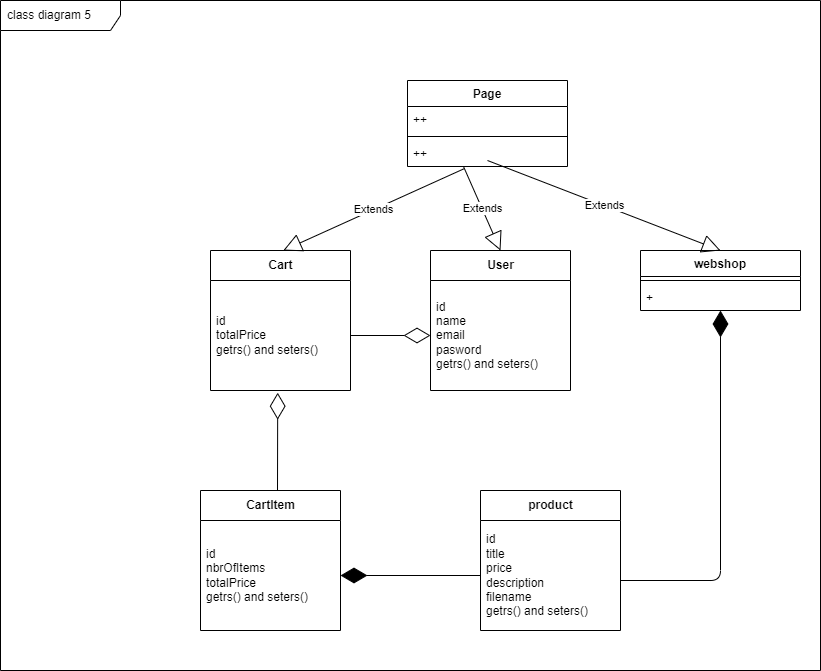

The diagram above was exported from draw.io. Its source (the exported page's mxGraphModel, read from the mxfile embedded in the PNG):
<mxGraphModel dx="893" dy="349" grid="1" gridSize="10" guides="1" tooltips="1" connect="1" arrows="1" fold="1" page="1" pageScale="1" pageWidth="827" pageHeight="1169" math="0" shadow="0">
  <root>
    <mxCell id="0" />
    <mxCell id="1" parent="0" />
    <mxCell id="2" value="class diagram 5" style="shape=umlFrame;whiteSpace=wrap;html=1;width=120;height=30;boundedLbl=1;verticalAlign=middle;align=left;spacingLeft=5;" parent="1" vertex="1">
      <mxGeometry x="7" y="10" width="820" height="670" as="geometry" />
    </mxCell>
    <mxCell id="6" value="product" style="swimlane;fontStyle=1;align=center;verticalAlign=middle;childLayout=stackLayout;horizontal=1;startSize=30;horizontalStack=0;resizeParent=1;resizeParentMax=0;resizeLast=0;collapsible=0;marginBottom=0;html=1;" parent="1" vertex="1">
      <mxGeometry x="487" y="500" width="140" height="140" as="geometry" />
    </mxCell>
    <mxCell id="8" value="id&lt;br&gt;title&lt;br&gt;price&lt;br&gt;description&lt;br&gt;filename&lt;br&gt;getrs() and seters()" style="text;html=1;strokeColor=none;fillColor=none;align=left;verticalAlign=middle;spacingLeft=4;spacingRight=4;overflow=hidden;rotatable=0;points=[[0,0.5],[1,0.5]];portConstraint=eastwest;" parent="6" vertex="1">
      <mxGeometry y="30" width="140" height="110" as="geometry" />
    </mxCell>
    <mxCell id="10" value="User" style="swimlane;fontStyle=1;align=center;verticalAlign=middle;childLayout=stackLayout;horizontal=1;startSize=30;horizontalStack=0;resizeParent=1;resizeParentMax=0;resizeLast=0;collapsible=0;marginBottom=0;html=1;" parent="1" vertex="1">
      <mxGeometry x="437" y="260" width="140" height="140" as="geometry" />
    </mxCell>
    <mxCell id="11" value="id&lt;br&gt;name&lt;br&gt;email&lt;br&gt;pasword&lt;br&gt;getrs() and seters()&lt;br&gt;" style="text;html=1;strokeColor=none;fillColor=none;align=left;verticalAlign=middle;spacingLeft=4;spacingRight=4;overflow=hidden;rotatable=0;points=[[0,0.5],[1,0.5]];portConstraint=eastwest;" parent="10" vertex="1">
      <mxGeometry y="30" width="140" height="110" as="geometry" />
    </mxCell>
    <mxCell id="12" value="CartItem" style="swimlane;fontStyle=1;align=center;verticalAlign=middle;childLayout=stackLayout;horizontal=1;startSize=30;horizontalStack=0;resizeParent=1;resizeParentMax=0;resizeLast=0;collapsible=0;marginBottom=0;html=1;" parent="1" vertex="1">
      <mxGeometry x="207" y="500" width="140" height="140" as="geometry" />
    </mxCell>
    <mxCell id="13" value="id&lt;br&gt;nbrOfItems&lt;br&gt;totalPrice&lt;br&gt;getrs() and seters()" style="text;html=1;strokeColor=none;fillColor=none;align=left;verticalAlign=middle;spacingLeft=4;spacingRight=4;overflow=hidden;rotatable=0;points=[[0,0.5],[1,0.5]];portConstraint=eastwest;" parent="12" vertex="1">
      <mxGeometry y="30" width="140" height="110" as="geometry" />
    </mxCell>
    <mxCell id="14" value="Cart" style="swimlane;fontStyle=1;align=center;verticalAlign=middle;childLayout=stackLayout;horizontal=1;startSize=30;horizontalStack=0;resizeParent=1;resizeParentMax=0;resizeLast=0;collapsible=0;marginBottom=0;html=1;" parent="1" vertex="1">
      <mxGeometry x="217" y="260" width="140" height="140" as="geometry" />
    </mxCell>
    <mxCell id="15" value="id&lt;br&gt;totalPrice&lt;br&gt;getrs() and seters()" style="text;html=1;strokeColor=none;fillColor=none;align=left;verticalAlign=middle;spacingLeft=4;spacingRight=4;overflow=hidden;rotatable=0;points=[[0,0.5],[1,0.5]];portConstraint=eastwest;" parent="14" vertex="1">
      <mxGeometry y="30" width="140" height="110" as="geometry" />
    </mxCell>
    <mxCell id="21" value="" style="endArrow=diamondThin;endFill=0;endSize=24;html=1;entryX=0.48;entryY=1.02;entryDx=0;entryDy=0;entryPerimeter=0;" parent="1" target="15" edge="1">
      <mxGeometry width="160" relative="1" as="geometry">
        <mxPoint x="284" y="500" as="sourcePoint" />
        <mxPoint x="587" y="420" as="targetPoint" />
      </mxGeometry>
    </mxCell>
    <mxCell id="22" value="" style="endArrow=diamondThin;endFill=1;endSize=24;html=1;entryX=1;entryY=0.5;entryDx=0;entryDy=0;" parent="1" target="13" edge="1">
      <mxGeometry width="160" relative="1" as="geometry">
        <mxPoint x="487" y="585" as="sourcePoint" />
        <mxPoint x="587" y="520" as="targetPoint" />
      </mxGeometry>
    </mxCell>
    <mxCell id="23" value="" style="endArrow=diamondThin;endFill=0;endSize=24;html=1;entryX=0;entryY=0.5;entryDx=0;entryDy=0;" parent="1" target="11" edge="1">
      <mxGeometry width="160" relative="1" as="geometry">
        <mxPoint x="357" y="345" as="sourcePoint" />
        <mxPoint x="587" y="430" as="targetPoint" />
      </mxGeometry>
    </mxCell>
    <mxCell id="24" value="webshop" style="swimlane;fontStyle=1;align=center;verticalAlign=top;childLayout=stackLayout;horizontal=1;startSize=26;horizontalStack=0;resizeParent=1;resizeParentMax=0;resizeLast=0;collapsible=1;marginBottom=0;" parent="1" vertex="1">
      <mxGeometry x="647" y="260" width="160" height="60" as="geometry" />
    </mxCell>
    <mxCell id="26" value="" style="line;strokeWidth=1;fillColor=none;align=left;verticalAlign=middle;spacingTop=-1;spacingLeft=3;spacingRight=3;rotatable=0;labelPosition=right;points=[];portConstraint=eastwest;" parent="24" vertex="1">
      <mxGeometry y="26" width="160" height="8" as="geometry" />
    </mxCell>
    <mxCell id="27" value="+" style="text;strokeColor=none;fillColor=none;align=left;verticalAlign=top;spacingLeft=4;spacingRight=4;overflow=hidden;rotatable=0;points=[[0,0.5],[1,0.5]];portConstraint=eastwest;" parent="24" vertex="1">
      <mxGeometry y="34" width="160" height="26" as="geometry" />
    </mxCell>
    <mxCell id="29" value="" style="endArrow=diamondThin;endFill=1;endSize=24;html=1;" parent="1" target="27" edge="1">
      <mxGeometry width="160" relative="1" as="geometry">
        <mxPoint x="627" y="590" as="sourcePoint" />
        <mxPoint x="817" y="499" as="targetPoint" />
        <Array as="points">
          <mxPoint x="727" y="590" />
        </Array>
      </mxGeometry>
    </mxCell>
    <mxCell id="30" value="Page" style="swimlane;fontStyle=1;align=center;verticalAlign=top;childLayout=stackLayout;horizontal=1;startSize=26;horizontalStack=0;resizeParent=1;resizeParentMax=0;resizeLast=0;collapsible=1;marginBottom=0;" parent="1" vertex="1">
      <mxGeometry x="414" y="90" width="160" height="86" as="geometry" />
    </mxCell>
    <mxCell id="31" value="++" style="text;strokeColor=none;fillColor=none;align=left;verticalAlign=top;spacingLeft=4;spacingRight=4;overflow=hidden;rotatable=0;points=[[0,0.5],[1,0.5]];portConstraint=eastwest;" parent="30" vertex="1">
      <mxGeometry y="26" width="160" height="26" as="geometry" />
    </mxCell>
    <mxCell id="32" value="" style="line;strokeWidth=1;fillColor=none;align=left;verticalAlign=middle;spacingTop=-1;spacingLeft=3;spacingRight=3;rotatable=0;labelPosition=right;points=[];portConstraint=eastwest;" parent="30" vertex="1">
      <mxGeometry y="52" width="160" height="8" as="geometry" />
    </mxCell>
    <mxCell id="33" value="++" style="text;strokeColor=none;fillColor=none;align=left;verticalAlign=top;spacingLeft=4;spacingRight=4;overflow=hidden;rotatable=0;points=[[0,0.5],[1,0.5]];portConstraint=eastwest;" parent="30" vertex="1">
      <mxGeometry y="60" width="160" height="26" as="geometry" />
    </mxCell>
    <mxCell id="37" value="Extends" style="endArrow=block;endSize=16;endFill=0;html=1;entryX=0.5;entryY=0;entryDx=0;entryDy=0;" parent="1" target="24" edge="1">
      <mxGeometry width="160" relative="1" as="geometry">
        <mxPoint x="494" y="170" as="sourcePoint" />
        <mxPoint x="620" y="290" as="targetPoint" />
      </mxGeometry>
    </mxCell>
    <mxCell id="38" value="Extends" style="endArrow=block;endSize=16;endFill=0;html=1;exitX=0.52;exitY=1.208;exitDx=0;exitDy=0;exitPerimeter=0;entryX=0.5;entryY=0;entryDx=0;entryDy=0;" parent="1" target="10" edge="1">
      <mxGeometry width="160" relative="1" as="geometry">
        <mxPoint x="470.00000000000006" y="175.99800000000002" as="sourcePoint" />
        <mxPoint x="699.8" y="254.59" as="targetPoint" />
      </mxGeometry>
    </mxCell>
    <mxCell id="39" value="Extends" style="endArrow=block;endSize=16;endFill=0;html=1;exitX=0.354;exitY=1.085;exitDx=0;exitDy=0;exitPerimeter=0;entryX=0.5;entryY=0;entryDx=0;entryDy=0;" parent="1" source="33" edge="1">
      <mxGeometry width="160" relative="1" as="geometry">
        <mxPoint x="60.00000000000006" y="181.40800000000002" as="sourcePoint" />
        <mxPoint x="289.8" y="260" as="targetPoint" />
      </mxGeometry>
    </mxCell>
  </root>
</mxGraphModel>